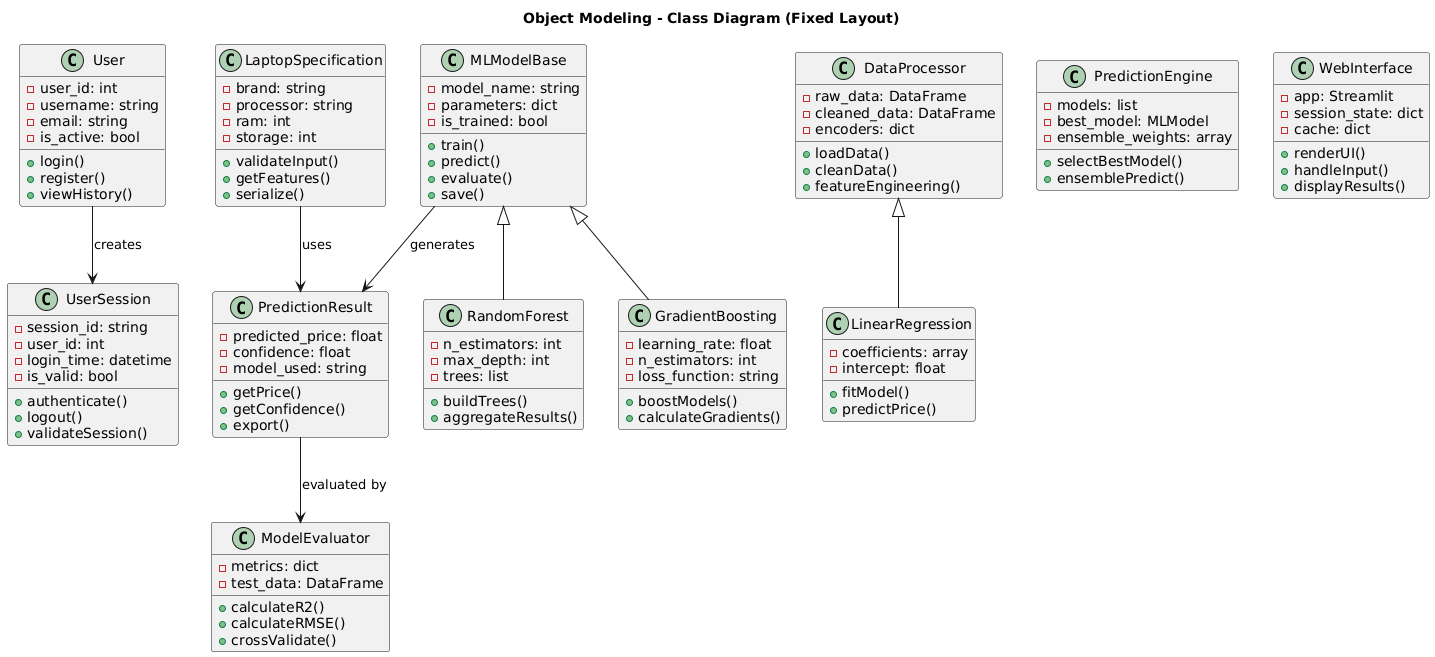

The diagram above was rendered by PlantUML. Its source (embedded in the PNG):
@startuml
title Object Modeling - Class Diagram (Fixed Layout)

/' ------------------------------
    CLASS DEFINITIONS
   ------------------------------ '/

class User {
    - user_id: int
    - username: string
    - email: string
    - is_active: bool

    + login()
    + register()
    + viewHistory()
}

class UserSession {
    - session_id: string
    - user_id: int
    - login_time: datetime
    - is_valid: bool

    + authenticate()
    + logout()
    + validateSession()
}

class LaptopSpecification {
    - brand: string
    - processor: string
    - ram: int
    - storage: int

    + validateInput()
    + getFeatures()
    + serialize()
}

class DataProcessor {
    - raw_data: DataFrame
    - cleaned_data: DataFrame
    - encoders: dict

    + loadData()
    + cleanData()
    + featureEngineering()
}

class MLModelBase {
    - model_name: string
    - parameters: dict
    - is_trained: bool

    + train()
    + predict()
    + evaluate()
    + save()
}

class PredictionResult {
    - predicted_price: float
    - confidence: float
    - model_used: string

    + getPrice()
    + getConfidence()
    + export()
}

class LinearRegression {
    - coefficients: array
    - intercept: float

    + fitModel()
    + predictPrice()
}

class RandomForest {
    - n_estimators: int
    - max_depth: int
    - trees: list

    + buildTrees()
    + aggregateResults()
}

class GradientBoosting {
    - learning_rate: float
    - n_estimators: int
    - loss_function: string

    + boostModels()
    + calculateGradients()
}

class ModelEvaluator {
    - metrics: dict
    - test_data: DataFrame

    + calculateR2()
    + calculateRMSE()
    + crossValidate()
}

class PredictionEngine {
    - models: list
    - best_model: MLModel
    - ensemble_weights: array

    + selectBestModel()
    + ensemblePredict()
}

class WebInterface {
    - app: Streamlit
    - session_state: dict
    - cache: dict

    + renderUI()
    + handleInput()
    + displayResults()
}


/' ------------------------------
     INHERITANCE RELATIONSHIPS
   ------------------------------ '/

DataProcessor <|-- LinearRegression
MLModelBase <|-- RandomForest
MLModelBase <|-- GradientBoosting


/' ------------------------------
     ASSOCIATION RELATIONSHIPS
   ------------------------------ '/

User --> UserSession : creates
LaptopSpecification --> PredictionResult : uses
MLModelBase --> PredictionResult : generates
PredictionResult --> ModelEvaluator : evaluated by
@enduml